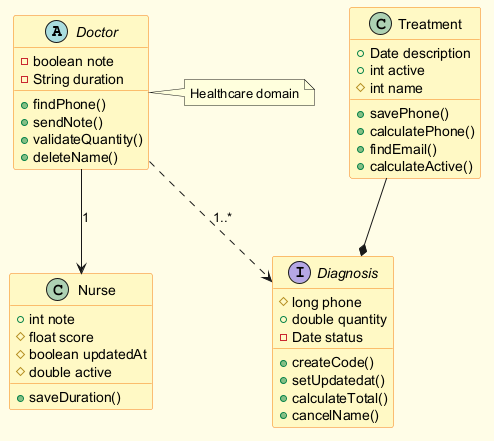

The diagram above was rendered by PlantUML. Its source (embedded in the PNG):
@startuml
skinparam backgroundColor #FFFDE7
skinparam classBackgroundColor #FFF9C4
skinparam classBorderColor #F57F17
abstract class Doctor {
  -boolean note
  -String duration
  +findPhone()
  +sendNote()
  +validateQuantity()
  +deleteName()
}
class Treatment {
  +Date description
  +int active
  #int name
  +savePhone()
  +calculatePhone()
  +findEmail()
  +calculateActive()
}
class Nurse {
  +int note
  #float score
  #boolean updatedAt
  #double active
  +saveDuration()
}
interface Diagnosis {
  #long phone
  +double quantity
  -Date status
  +createCode()
  +setUpdatedat()
  +calculateTotal()
  +cancelName()
}
Treatment --* Diagnosis
Doctor ..> Diagnosis : "1..*"
Doctor --> Nurse : "1"
note right of Doctor : Healthcare domain
@enduml